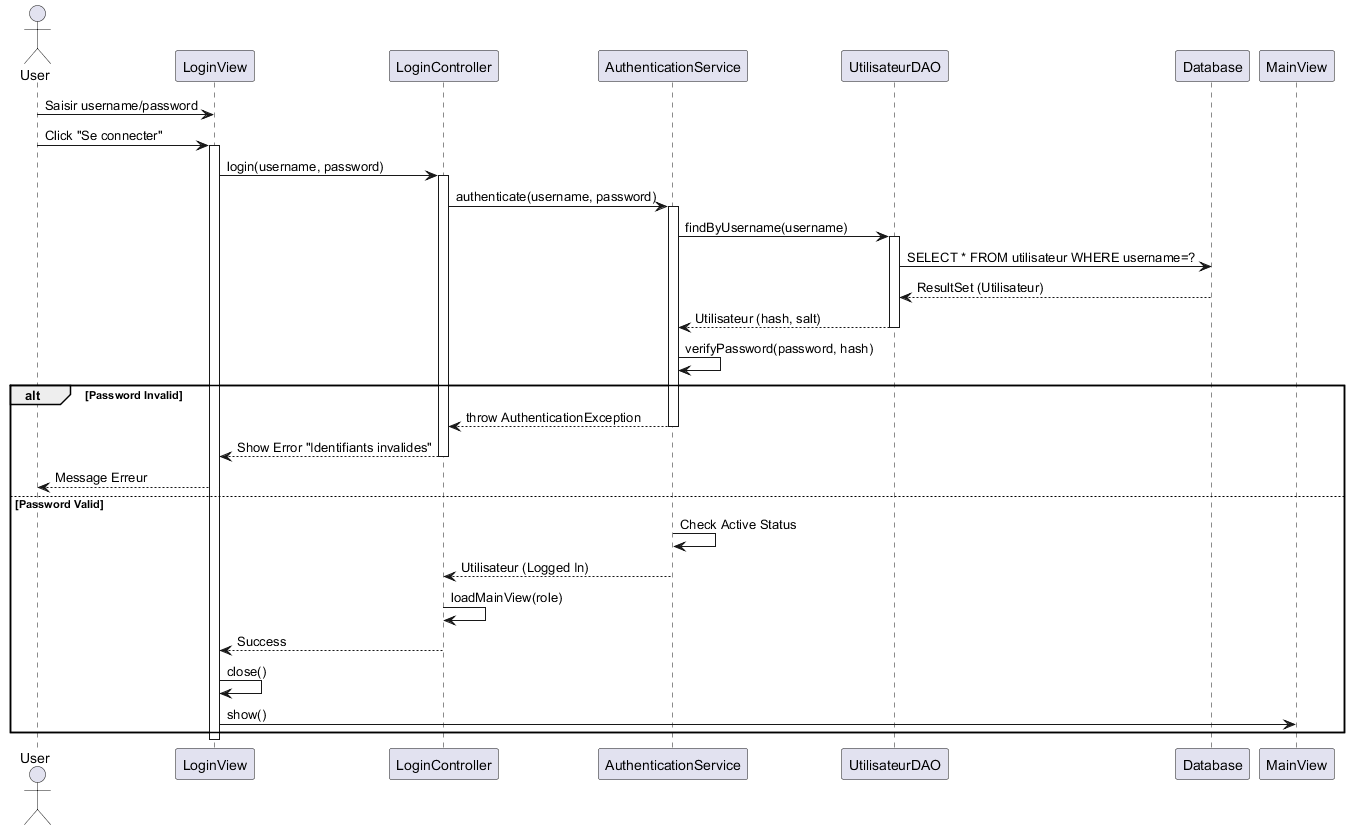

The diagram above was rendered by PlantUML. Its source (embedded in the PNG):
@startuml
actor User
participant "LoginView" as View
participant "LoginController" as Controller
participant "AuthenticationService" as AuthService
participant "UtilisateurDAO" as DAO
participant "Database" as DB

User -> View : Saisir username/password
User -> View : Click "Se connecter"
activate View

View -> Controller : login(username, password)
activate Controller

Controller -> AuthService : authenticate(username, password)
activate AuthService

AuthService -> DAO : findByUsername(username)
activate DAO
DAO -> DB : SELECT * FROM utilisateur WHERE username=?
DB --> DAO : ResultSet (Utilisateur)
DAO --> AuthService : Utilisateur (hash, salt)
deactivate DAO

AuthService -> AuthService : verifyPassword(password, hash)
alt Password Invalid
    AuthService --> Controller : throw AuthenticationException
    deactivate AuthService
    Controller --> View : Show Error "Identifiants invalides"
    deactivate Controller
    View --> User : Message Erreur
else Password Valid
    AuthService -> AuthService : Check Active Status
    
    AuthService --> Controller : Utilisateur (Logged In)
    deactivate AuthService
    
    Controller -> Controller : loadMainView(role)
    Controller --> View : Success
    deactivate Controller
    
    View -> View : close()
    View -> "MainView" : show()
end

deactivate View
@enduml